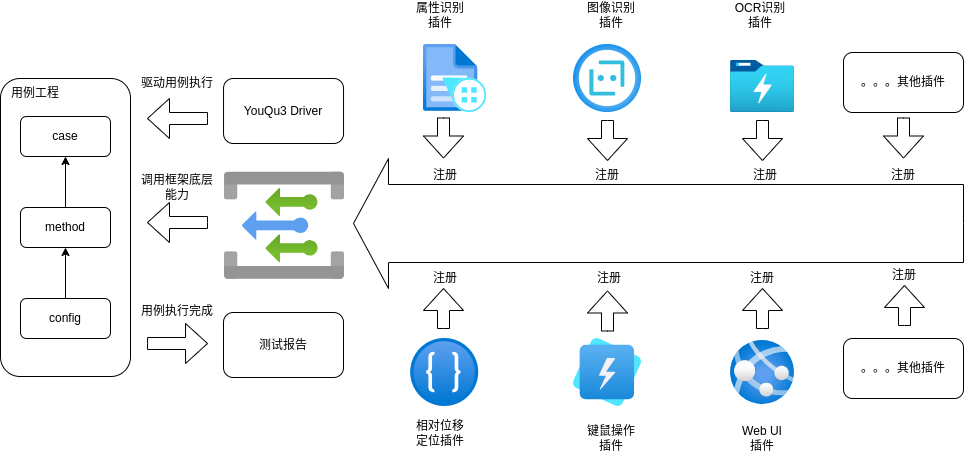

The diagram above was exported from draw.io. Its source (the exported page's mxGraphModel, read from the mxfile embedded in the PNG):
<mxGraphModel dx="1434" dy="793" grid="1" gridSize="10" guides="1" tooltips="1" connect="1" arrows="1" fold="1" page="1" pageScale="1" pageWidth="827" pageHeight="1169" math="0" shadow="0">
  <root>
    <mxCell id="0" />
    <mxCell id="1" parent="0" />
    <mxCell id="IPiMeqoOZodyVskVW9rZ-2" value="" style="html=1;shadow=0;dashed=0;align=center;verticalAlign=middle;shape=mxgraph.arrows2.arrow;dy=0.4;dx=35;flipH=1;notch=0;" vertex="1" parent="1">
      <mxGeometry x="410" y="380" width="610" height="130" as="geometry" />
    </mxCell>
    <mxCell id="IPiMeqoOZodyVskVW9rZ-5" value="" style="image;aspect=fixed;html=1;points=[];align=center;fontSize=12;image=img/lib/azure2/ai_machine_learning/Form_Recognizers.svg;" vertex="1" parent="1">
      <mxGeometry x="480" y="266" width="63.2" height="68" as="geometry" />
    </mxCell>
    <mxCell id="IPiMeqoOZodyVskVW9rZ-6" value="" style="image;aspect=fixed;html=1;points=[];align=center;fontSize=12;image=img/lib/azure2/ai_machine_learning/Bot_Services.svg;" vertex="1" parent="1">
      <mxGeometry x="630" y="266" width="68" height="68" as="geometry" />
    </mxCell>
    <mxCell id="IPiMeqoOZodyVskVW9rZ-7" value="" style="image;aspect=fixed;html=1;points=[];align=center;fontSize=12;image=img/lib/azure2/ai_machine_learning/Language_Understanding.svg;" vertex="1" parent="1">
      <mxGeometry x="467.20000000000005" y="560" width="68" height="68" as="geometry" />
    </mxCell>
    <mxCell id="IPiMeqoOZodyVskVW9rZ-8" value="" style="image;aspect=fixed;html=1;points=[];align=center;fontSize=12;image=img/lib/azure2/analytics/Data_Lake_Analytics.svg;" vertex="1" parent="1">
      <mxGeometry x="630" y="560" width="68" height="68" as="geometry" />
    </mxCell>
    <mxCell id="IPiMeqoOZodyVskVW9rZ-9" value="" style="image;aspect=fixed;html=1;points=[];align=center;fontSize=12;image=img/lib/azure2/app_services/App_Services.svg;" vertex="1" parent="1">
      <mxGeometry x="787" y="562" width="64" height="64" as="geometry" />
    </mxCell>
    <mxCell id="IPiMeqoOZodyVskVW9rZ-10" value="" style="image;aspect=fixed;html=1;points=[];align=center;fontSize=12;image=img/lib/azure2/analytics/Data_Lake_Store_Gen1.svg;" vertex="1" parent="1">
      <mxGeometry x="787" y="282" width="64" height="52" as="geometry" />
    </mxCell>
    <mxCell id="IPiMeqoOZodyVskVW9rZ-11" value="" style="html=1;shadow=0;dashed=0;align=center;verticalAlign=middle;shape=mxgraph.arrows2.arrow;dy=0.7;dx=22;direction=south;notch=0;" vertex="1" parent="1">
      <mxGeometry x="480" y="339.5" width="40" height="40" as="geometry" />
    </mxCell>
    <mxCell id="IPiMeqoOZodyVskVW9rZ-12" value="" style="html=1;shadow=0;dashed=0;align=center;verticalAlign=middle;shape=mxgraph.arrows2.arrow;dy=0.7;dx=22;direction=south;notch=0;" vertex="1" parent="1">
      <mxGeometry x="644" y="342" width="40" height="40" as="geometry" />
    </mxCell>
    <mxCell id="IPiMeqoOZodyVskVW9rZ-13" value="" style="html=1;shadow=0;dashed=0;align=center;verticalAlign=middle;shape=mxgraph.arrows2.arrow;dy=0.7;dx=22;direction=south;notch=0;" vertex="1" parent="1">
      <mxGeometry x="799" y="342" width="40" height="40" as="geometry" />
    </mxCell>
    <mxCell id="IPiMeqoOZodyVskVW9rZ-15" value="" style="html=1;shadow=0;dashed=0;align=center;verticalAlign=middle;shape=mxgraph.arrows2.arrow;dy=0.7;dx=22;direction=north;notch=0;" vertex="1" parent="1">
      <mxGeometry x="480" y="510" width="40" height="40" as="geometry" />
    </mxCell>
    <mxCell id="IPiMeqoOZodyVskVW9rZ-16" value="" style="html=1;shadow=0;dashed=0;align=center;verticalAlign=middle;shape=mxgraph.arrows2.arrow;dy=0.7;dx=22;direction=north;notch=0;" vertex="1" parent="1">
      <mxGeometry x="799" y="510" width="40" height="40" as="geometry" />
    </mxCell>
    <mxCell id="IPiMeqoOZodyVskVW9rZ-17" value="" style="html=1;shadow=0;dashed=0;align=center;verticalAlign=middle;shape=mxgraph.arrows2.arrow;dy=0.7;dx=22;direction=north;notch=0;" vertex="1" parent="1">
      <mxGeometry x="644" y="512.5" width="40" height="40" as="geometry" />
    </mxCell>
    <mxCell id="IPiMeqoOZodyVskVW9rZ-18" value="" style="image;aspect=fixed;html=1;points=[];align=center;fontSize=12;image=img/lib/azure2/integration/Event_Grid_Topics.svg;direction=west;" vertex="1" parent="1">
      <mxGeometry x="280" y="392.5" width="120.04" height="107.5" as="geometry" />
    </mxCell>
    <mxCell id="IPiMeqoOZodyVskVW9rZ-19" value="属性识别插件" style="text;html=1;align=center;verticalAlign=middle;whiteSpace=wrap;rounded=0;" vertex="1" parent="1">
      <mxGeometry x="467.2" y="222" width="60" height="30" as="geometry" />
    </mxCell>
    <mxCell id="IPiMeqoOZodyVskVW9rZ-20" value="图像识别插件" style="text;html=1;align=center;verticalAlign=middle;whiteSpace=wrap;rounded=0;" vertex="1" parent="1">
      <mxGeometry x="638" y="222" width="60" height="30" as="geometry" />
    </mxCell>
    <mxCell id="IPiMeqoOZodyVskVW9rZ-21" value="OCR识别插件" style="text;html=1;align=center;verticalAlign=middle;whiteSpace=wrap;rounded=0;" vertex="1" parent="1">
      <mxGeometry x="787" y="222" width="60" height="30" as="geometry" />
    </mxCell>
    <mxCell id="IPiMeqoOZodyVskVW9rZ-22" value="相对位移定位插件" style="text;html=1;align=center;verticalAlign=middle;whiteSpace=wrap;rounded=0;" vertex="1" parent="1">
      <mxGeometry x="467.2" y="640" width="60" height="30" as="geometry" />
    </mxCell>
    <mxCell id="IPiMeqoOZodyVskVW9rZ-23" value="键鼠操作插件" style="text;html=1;align=center;verticalAlign=middle;whiteSpace=wrap;rounded=0;" vertex="1" parent="1">
      <mxGeometry x="638" y="645" width="60" height="30" as="geometry" />
    </mxCell>
    <mxCell id="IPiMeqoOZodyVskVW9rZ-24" value="Web UI&lt;div&gt;插件&lt;/div&gt;" style="text;html=1;align=center;verticalAlign=middle;whiteSpace=wrap;rounded=0;" vertex="1" parent="1">
      <mxGeometry x="789" y="645" width="60" height="30" as="geometry" />
    </mxCell>
    <mxCell id="IPiMeqoOZodyVskVW9rZ-25" value="驱动用例执行" style="text;html=1;align=center;verticalAlign=middle;whiteSpace=wrap;rounded=0;" vertex="1" parent="1">
      <mxGeometry x="194.04" y="290" width="80" height="30" as="geometry" />
    </mxCell>
    <mxCell id="IPiMeqoOZodyVskVW9rZ-26" value="" style="rounded=1;whiteSpace=wrap;html=1;" vertex="1" parent="1">
      <mxGeometry x="57" y="300" width="130" height="298" as="geometry" />
    </mxCell>
    <mxCell id="IPiMeqoOZodyVskVW9rZ-27" value="YouQu3 Driver" style="rounded=1;whiteSpace=wrap;html=1;" vertex="1" parent="1">
      <mxGeometry x="280.04" y="300" width="120" height="65" as="geometry" />
    </mxCell>
    <mxCell id="IPiMeqoOZodyVskVW9rZ-30" value="" style="html=1;shadow=0;dashed=0;align=center;verticalAlign=middle;shape=mxgraph.arrows2.arrow;dy=0.7;dx=22;direction=west;notch=0;" vertex="1" parent="1">
      <mxGeometry x="204" y="320" width="60" height="40" as="geometry" />
    </mxCell>
    <mxCell id="IPiMeqoOZodyVskVW9rZ-31" value="case" style="rounded=1;whiteSpace=wrap;html=1;" vertex="1" parent="1">
      <mxGeometry x="77" y="338" width="90" height="40" as="geometry" />
    </mxCell>
    <mxCell id="IPiMeqoOZodyVskVW9rZ-42" style="edgeStyle=orthogonalEdgeStyle;rounded=0;orthogonalLoop=1;jettySize=auto;html=1;exitX=0.5;exitY=0;exitDx=0;exitDy=0;" edge="1" parent="1" source="IPiMeqoOZodyVskVW9rZ-32" target="IPiMeqoOZodyVskVW9rZ-31">
      <mxGeometry relative="1" as="geometry" />
    </mxCell>
    <mxCell id="IPiMeqoOZodyVskVW9rZ-32" value="method" style="rounded=1;whiteSpace=wrap;html=1;" vertex="1" parent="1">
      <mxGeometry x="77" y="429" width="90" height="40" as="geometry" />
    </mxCell>
    <mxCell id="IPiMeqoOZodyVskVW9rZ-41" value="" style="edgeStyle=orthogonalEdgeStyle;rounded=0;orthogonalLoop=1;jettySize=auto;html=1;" edge="1" parent="1" source="IPiMeqoOZodyVskVW9rZ-33" target="IPiMeqoOZodyVskVW9rZ-32">
      <mxGeometry relative="1" as="geometry" />
    </mxCell>
    <mxCell id="IPiMeqoOZodyVskVW9rZ-33" value="config" style="rounded=1;whiteSpace=wrap;html=1;" vertex="1" parent="1">
      <mxGeometry x="77" y="520" width="90" height="40" as="geometry" />
    </mxCell>
    <mxCell id="IPiMeqoOZodyVskVW9rZ-34" value="用例工程" style="text;html=1;align=center;verticalAlign=middle;whiteSpace=wrap;rounded=0;" vertex="1" parent="1">
      <mxGeometry x="62" y="300" width="60" height="30" as="geometry" />
    </mxCell>
    <mxCell id="IPiMeqoOZodyVskVW9rZ-36" value="" style="html=1;shadow=0;dashed=0;align=center;verticalAlign=middle;shape=mxgraph.arrows2.arrow;dy=0.7;dx=22;direction=west;notch=0;" vertex="1" parent="1">
      <mxGeometry x="204" y="424" width="60" height="40" as="geometry" />
    </mxCell>
    <mxCell id="IPiMeqoOZodyVskVW9rZ-43" value="调用框架底层能力" style="text;html=1;align=center;verticalAlign=middle;whiteSpace=wrap;rounded=0;" vertex="1" parent="1">
      <mxGeometry x="194" y="394" width="80" height="30" as="geometry" />
    </mxCell>
    <mxCell id="IPiMeqoOZodyVskVW9rZ-44" value="注册" style="text;html=1;align=center;verticalAlign=middle;whiteSpace=wrap;rounded=0;" vertex="1" parent="1">
      <mxGeometry x="467.2" y="382" width="70" height="30" as="geometry" />
    </mxCell>
    <mxCell id="IPiMeqoOZodyVskVW9rZ-45" value="注册" style="text;html=1;align=center;verticalAlign=middle;whiteSpace=wrap;rounded=0;" vertex="1" parent="1">
      <mxGeometry x="925" y="382" width="70" height="30" as="geometry" />
    </mxCell>
    <mxCell id="IPiMeqoOZodyVskVW9rZ-46" value="注册" style="text;html=1;align=center;verticalAlign=middle;whiteSpace=wrap;rounded=0;" vertex="1" parent="1">
      <mxGeometry x="629" y="382" width="70" height="30" as="geometry" />
    </mxCell>
    <mxCell id="IPiMeqoOZodyVskVW9rZ-47" value="注册" style="text;html=1;align=center;verticalAlign=middle;whiteSpace=wrap;rounded=0;" vertex="1" parent="1">
      <mxGeometry x="467.2" y="485" width="70" height="30" as="geometry" />
    </mxCell>
    <mxCell id="IPiMeqoOZodyVskVW9rZ-48" value="注册" style="text;html=1;align=center;verticalAlign=middle;whiteSpace=wrap;rounded=0;" vertex="1" parent="1">
      <mxGeometry x="631" y="485" width="70" height="30" as="geometry" />
    </mxCell>
    <mxCell id="IPiMeqoOZodyVskVW9rZ-49" value="注册" style="text;html=1;align=center;verticalAlign=middle;whiteSpace=wrap;rounded=0;" vertex="1" parent="1">
      <mxGeometry x="784" y="485" width="70" height="30" as="geometry" />
    </mxCell>
    <mxCell id="IPiMeqoOZodyVskVW9rZ-50" value="测试报告" style="rounded=1;whiteSpace=wrap;html=1;" vertex="1" parent="1">
      <mxGeometry x="280" y="534" width="120" height="65" as="geometry" />
    </mxCell>
    <mxCell id="IPiMeqoOZodyVskVW9rZ-51" value="" style="html=1;shadow=0;dashed=0;align=center;verticalAlign=middle;shape=mxgraph.arrows2.arrow;dy=0.7;dx=22;direction=east;notch=0;" vertex="1" parent="1">
      <mxGeometry x="204.04" y="545" width="60" height="40" as="geometry" />
    </mxCell>
    <mxCell id="IPiMeqoOZodyVskVW9rZ-57" value="。。。其他插件" style="rounded=1;whiteSpace=wrap;html=1;" vertex="1" parent="1">
      <mxGeometry x="900" y="274" width="120" height="60" as="geometry" />
    </mxCell>
    <mxCell id="IPiMeqoOZodyVskVW9rZ-58" value="。。。其他插件" style="rounded=1;whiteSpace=wrap;html=1;" vertex="1" parent="1">
      <mxGeometry x="900" y="560" width="120" height="60" as="geometry" />
    </mxCell>
    <mxCell id="IPiMeqoOZodyVskVW9rZ-59" value="" style="html=1;shadow=0;dashed=0;align=center;verticalAlign=middle;shape=mxgraph.arrows2.arrow;dy=0.7;dx=22;direction=south;notch=0;" vertex="1" parent="1">
      <mxGeometry x="940" y="339.5" width="40" height="40" as="geometry" />
    </mxCell>
    <mxCell id="IPiMeqoOZodyVskVW9rZ-60" value="注册" style="text;html=1;align=center;verticalAlign=middle;whiteSpace=wrap;rounded=0;" vertex="1" parent="1">
      <mxGeometry x="787" y="382" width="70" height="30" as="geometry" />
    </mxCell>
    <mxCell id="IPiMeqoOZodyVskVW9rZ-61" value="" style="html=1;shadow=0;dashed=0;align=center;verticalAlign=middle;shape=mxgraph.arrows2.arrow;dy=0.7;dx=22;direction=north;notch=0;" vertex="1" parent="1">
      <mxGeometry x="941" y="507" width="40" height="40" as="geometry" />
    </mxCell>
    <mxCell id="IPiMeqoOZodyVskVW9rZ-62" value="注册" style="text;html=1;align=center;verticalAlign=middle;whiteSpace=wrap;rounded=0;" vertex="1" parent="1">
      <mxGeometry x="926" y="482" width="70" height="30" as="geometry" />
    </mxCell>
    <mxCell id="IPiMeqoOZodyVskVW9rZ-63" value="用例执行完成" style="text;html=1;align=center;verticalAlign=middle;whiteSpace=wrap;rounded=0;" vertex="1" parent="1">
      <mxGeometry x="194.04" y="517.5" width="80" height="30" as="geometry" />
    </mxCell>
  </root>
</mxGraphModel>